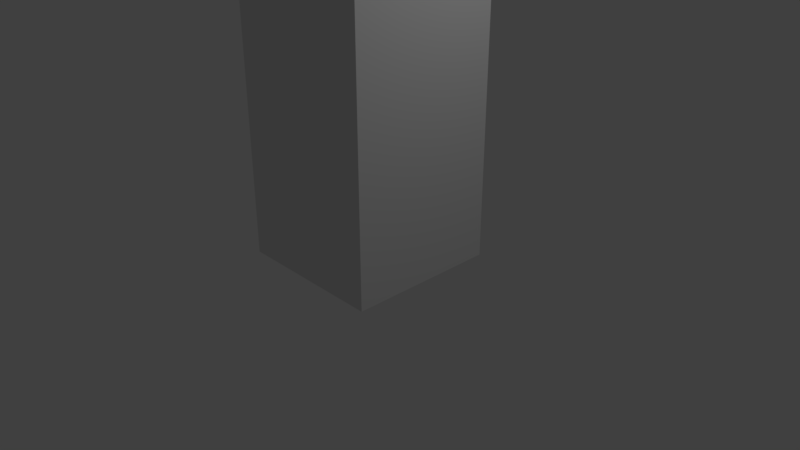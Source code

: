 # Source: robot.blend  (saved by Blender 2.79.0; exported with 4.5.12 LTS)
import bpy
from mathutils import Matrix  # noqa: F401  (used for matrix-valued properties, if any)

bpy.ops.wm.read_factory_settings(use_empty=True)
scene = bpy.context.scene
scene.name = 'Scene'

# ---- collections
col_collection_1 = bpy.data.collections.new('Collection 1'); scene.collection.children.link(col_collection_1)

# ---- materials (node trees are filled in below, after node groups)
mat_material = bpy.data.materials.new('Material')
mat_material.alpha_threshold = 0.0
mat_material.use_transparent_shadow = False
mat_material.roughness = 0.5
mat_material.line_color = (0.0, 0.0, 0.0, 1.0)

# ---- material node trees

# ---- world
world_world = bpy.data.worlds.new('World'); scene.world = world_world
world_world.color = (0.05088, 0.05088, 0.05088)
world_world.use_sun_shadow = False
world_world.sun_shadow_jitter_overblur = 0.0
world_world.cycles.sampling_method = 'MANUAL'

# ---- cameras
cam_camera = bpy.data.cameras.new('Camera')
cam_camera.clip_end = 100.0
cam_camera.lens = 35.0
cam_camera.sensor_width = 32.0
cam_camera.sensor_height = 18.0
cam_camera.ortho_scale = 7.314
cam_camera.dof.focus_distance = 0.0
cam_camera.dof.aperture_fstop = 128.0

# ---- lights
light_lamp = bpy.data.lights.new('Lamp', 'POINT')
light_lamp.transmission_factor = 0.0
light_lamp.cutoff_distance = 30.0
light_lamp.energy = 100.0
light_lamp.shadow_buffer_clip_start = 1.001
light_lamp.shadow_soft_size = 0.1
light_lamp.shadow_maximum_resolution = 0.006
light_lamp.use_absolute_resolution = True

# ---- meshes
me_cube = bpy.data.meshes.new('Cube')
me_cube.from_pydata([(1.0, 1.0, -1.0), (1.0, -1.0, -1.0), (-1.0, -1.0, -1.0), (-1.0, 1.0, -1.0), (1.0, 1.0, 1.0), (1.0, -1.0, 1.0), (-1.0, -1.0, 1.0), (-1.0, 1.0, 1.0), (1.0, 1.0, -0.6), (1.0, 1.0, -0.2), (1.0, 1.0, 0.2), (1.0, 1.0, 0.6), (1.0, -1.0, -0.6), (1.0, -1.0, -0.2), (1.0, -1.0, 0.2), (1.0, -1.0, 0.6), (-1.0, -1.0, -0.6), (-1.0, -1.0, -0.2), (-1.0, -1.0, 0.2), (-1.0, -1.0, 0.6), (-1.0, 1.0, -0.6), (-1.0, 1.0, -0.2), (-1.0, 1.0, 0.2), (-1.0, 1.0, 0.6)], [], [(0, 1, 2, 3), (4, 7, 6, 5), (11, 4, 5, 15), (15, 5, 6, 19), (19, 6, 7, 23), (8, 0, 3, 20), (4, 11, 23, 7), (11, 10, 22, 23), (10, 9, 21, 22), (9, 8, 20, 21), (2, 16, 20, 3), (16, 17, 21, 20), (17, 18, 22, 21), (18, 19, 23, 22), (1, 12, 16, 2), (12, 13, 17, 16), (13, 14, 18, 17), (14, 15, 19, 18), (0, 8, 12, 1), (8, 9, 13, 12), (9, 10, 14, 13), (10, 11, 15, 14)])
me_cube.materials.append(mat_material)
me_cube.use_remesh_preserve_volume = False
me_cube.use_remesh_preserve_attributes = False
me_cube.use_mirror_vertex_groups = False
me_cube.update()
arm_armature = bpy.data.armatures.new('Armature')  # bones are not reproduced

# ---- objects
ob_armature = bpy.data.objects.new('Armature', arm_armature)
ob_cube = bpy.data.objects.new('Cube', me_cube)
ob_lamp = bpy.data.objects.new('Lamp', light_lamp)
ob_camera = bpy.data.objects.new('Camera', cam_camera)

# ---- transforms, parenting, visibility, modifiers, constraints
ob_armature.location = (0.0, 0.0, 0.0)
ob_armature.lineart.crease_threshold = 0.0
ob_cube.parent = ob_armature
ob_cube.location = (0.0, 0.0, 2.773)
ob_cube.scale = (1.0, 1.0, 2.762)
ob_cube.lock_rotations_4d = False
ob_cube.empty_display_type = 'ARROWS'
ob_cube.lineart.crease_threshold = 0.0
_vg = ob_cube.vertex_groups.new(name='Bone')
for _i, _w in zip([0, 1, 2, 3, 8, 9, 10, 11, 12, 13, 14, 15, 16, 17, 18, 19, 20, 21, 22, 23], [0.9829, 0.9842, 0.9829, 0.9842, 0.9529, 0.8076, 0.1923, 0.04381, 0.9531, 0.8077, 0.1923, 0.04358, 0.9529, 0.8076, 0.1923, 0.04381, 0.9531, 0.8077, 0.1923, 0.04358]): _vg.add([_i], _w, 'REPLACE')
_vg = ob_cube.vertex_groups.new(name='Bone.001')
for _i, _w in zip([4, 5, 6, 7, 8, 9, 10, 11, 12, 13, 14, 15, 16, 17, 18, 19, 20, 21, 22, 23], [0.05183, 0.04964, 0.05183, 0.04964, 0.02195, 0.1469, 0.6168, 0.1504, 0.0216, 0.1469, 0.6167, 0.1501, 0.02195, 0.1469, 0.6168, 0.1504, 0.0216, 0.1469, 0.6167, 0.1501]): _vg.add([_i], _w, 'REPLACE')
_vg = ob_cube.vertex_groups.new(name='Bone.002')
for _i, _w in zip([4, 5, 6, 7, 9, 10, 11, 13, 14, 15, 17, 18, 19, 21, 22, 23], [0.932, 0.9346, 0.932, 0.9346, 0.04094, 0.1909, 0.8027, 0.04095, 0.191, 0.8031, 0.04094, 0.1909, 0.8027, 0.04095, 0.191, 0.8031]): _vg.add([_i], _w, 'REPLACE')
_m = ob_cube.modifiers.new('Armature', 'ARMATURE')
_m.object = ob_armature
ob_lamp.location = (4.076, 1.005, 5.904)
ob_lamp.rotation_euler = (0.6503, 0.05522, 1.866)
ob_lamp.lock_rotations_4d = False
ob_lamp.empty_display_type = 'ARROWS'
ob_lamp.color = (0.0, 0.0, 0.0, 0.0)
ob_lamp.lineart.crease_threshold = 0.0
ob_camera.location = (7.481, -6.508, 5.344)
ob_camera.rotation_euler = (1.109, 0.0, 0.8149)
ob_camera.lock_rotations_4d = False
ob_camera.empty_display_type = 'ARROWS'
ob_camera.color = (0.0, 0.0, 0.0, 0.0)
ob_camera.display_type = 'WIRE'
ob_camera.lineart.crease_threshold = 0.0

# ---- collection membership
col_collection_1.objects.link(ob_armature)
col_collection_1.objects.link(ob_cube)
col_collection_1.objects.link(ob_lamp)
col_collection_1.objects.link(ob_camera)

# ---- scene / render settings (as saved in the file)
scene.camera = ob_camera
scene.frame_start = 1; scene.frame_end = 250; scene.frame_set(0)
scene.render.engine = 'BLENDER_EEVEE_NEXT'
scene.render.resolution_percentage = 50
scene.render.dither_intensity = 0.0
scene.cycles.use_denoising = False
scene.cycles.samples = 128
scene.cycles.sampling_pattern = 'TABULATED_SOBOL'
scene.cycles.use_adaptive_sampling = False
scene.cycles.use_light_tree = False
scene.cycles.blur_glossy = 0.0
scene.cycles.sample_clamp_indirect = 0.0
scene.view_settings.view_transform = 'Standard'
bpy.context.view_layer.update()
